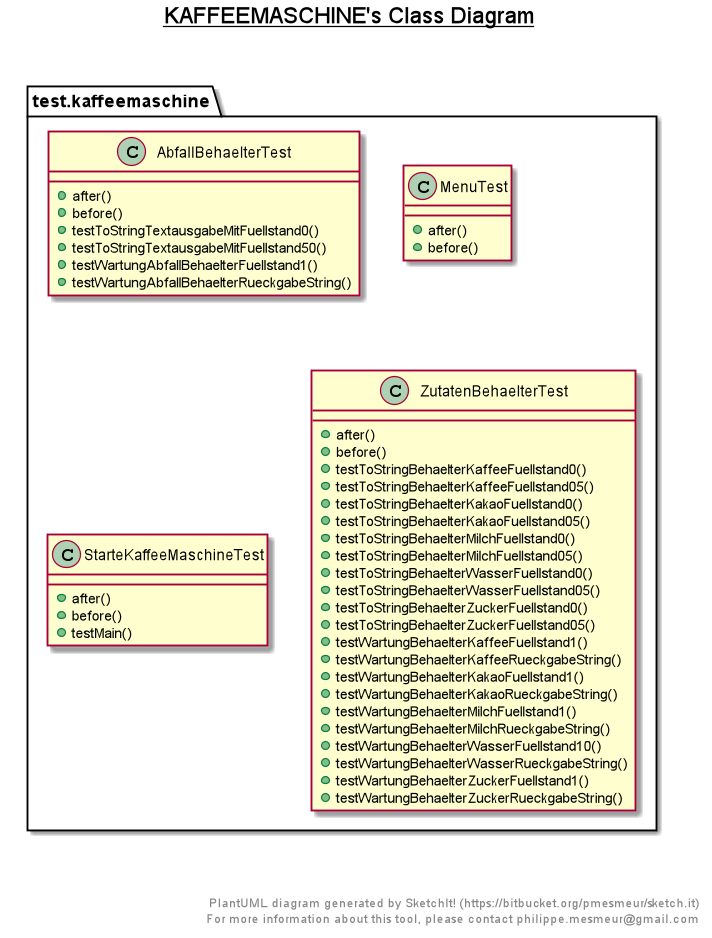

The diagram above was rendered by PlantUML. Its source (embedded in the PNG):
@startuml

title __KAFFEEMASCHINE's Class Diagram__\n

  namespace test.kaffeemaschine {
    class test.kaffeemaschine.AbfallBehaelterTest {
        + after()
        + before()
        + testToStringTextausgabeMitFuellstand0()
        + testToStringTextausgabeMitFuellstand50()
        + testWartungAbfallBehaelterFuellstand1()
        + testWartungAbfallBehaelterRueckgabeString()
    }
  }
  

  namespace test.kaffeemaschine {
    class test.kaffeemaschine.MenuTest {
        + after()
        + before()
    }
  }
  

  namespace test.kaffeemaschine {
    class test.kaffeemaschine.StarteKaffeeMaschineTest {
        + after()
        + before()
        + testMain()
    }
  }
  

  namespace test.kaffeemaschine {
    class test.kaffeemaschine.ZutatenBehaelterTest {
        + after()
        + before()
        + testToStringBehaelterKaffeeFuellstand0()
        + testToStringBehaelterKaffeeFuellstand05()
        + testToStringBehaelterKakaoFuellstand0()
        + testToStringBehaelterKakaoFuellstand05()
        + testToStringBehaelterMilchFuellstand0()
        + testToStringBehaelterMilchFuellstand05()
        + testToStringBehaelterWasserFuellstand0()
        + testToStringBehaelterWasserFuellstand05()
        + testToStringBehaelterZuckerFuellstand0()
        + testToStringBehaelterZuckerFuellstand05()
        + testWartungBehaelterKaffeeFuellstand1()
        + testWartungBehaelterKaffeeRueckgabeString()
        + testWartungBehaelterKakaoFuellstand1()
        + testWartungBehaelterKakaoRueckgabeString()
        + testWartungBehaelterMilchFuellstand1()
        + testWartungBehaelterMilchRueckgabeString()
        + testWartungBehaelterWasserFuellstand10()
        + testWartungBehaelterWasserRueckgabeString()
        + testWartungBehaelterZuckerFuellstand1()
        + testWartungBehaelterZuckerRueckgabeString()
    }
  }
  



right footer


PlantUML diagram generated by SketchIt! (https://bitbucket.org/pmesmeur/sketch.it)
For more information about this tool, please contact philippe.mesmeur@gmail.com
endfooter

@enduml